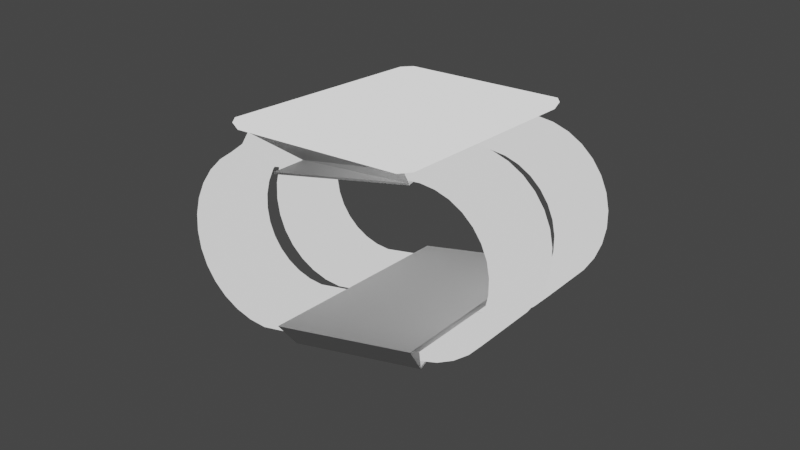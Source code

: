 # Source: futuristic_watch.blend  (saved by Blender 2.82.7; exported with 4.5.12 LTS)
import bpy
from mathutils import Matrix  # noqa: F401  (used for matrix-valued properties, if any)

bpy.ops.wm.read_factory_settings(use_empty=True)
scene = bpy.context.scene
scene.name = 'Scene'

# ---- collections
col_collection = bpy.data.collections.new('Collection'); scene.collection.children.link(col_collection)

# ---- materials (node trees are filled in below, after node groups)
mat_material_004 = bpy.data.materials.new('Material.004')
mat_material_004.use_transparent_shadow = False
mat_material_003 = bpy.data.materials.new('Material.003')
mat_material_003.use_transparent_shadow = False
mat_material_002 = bpy.data.materials.new('Material.002')
mat_material_002.use_transparent_shadow = False
mat_material_005 = bpy.data.materials.new('Material.005')
mat_material_005.use_transparent_shadow = False
mat_material_009 = bpy.data.materials.new('Material.009')
mat_material_009.use_transparent_shadow = False
mat_material_009.diffuse_color = (0.5705, 0.5705, 0.5705, 1.0)
mat_material_008 = bpy.data.materials.new('Material.008')
mat_material_008.use_transparent_shadow = False

# ---- material node trees
mat_material_004.use_nodes = True; mat_material_004.node_tree.nodes.clear()
_N = mat_material_004.node_tree.nodes; _L = mat_material_004.node_tree.links
n0 = _N.new('ShaderNodeOutputMaterial'); n0.name = 'Material Output'; n0.location = (300, 300)
n1 = _N.new('ShaderNodeEmission'); n1.name = 'Emission'; n1.location = (10, 300)
n1.inputs[0].default_value = (0.8007, 0.8007, 0.8007, 1.0)
_L.new(n1.outputs[0], n0.inputs[0])
n0.is_active_output = True
mat_material_003.use_nodes = True; mat_material_003.node_tree.nodes.clear()
_N = mat_material_003.node_tree.nodes; _L = mat_material_003.node_tree.links
n0 = _N.new('ShaderNodeOutputMaterial'); n0.name = 'Material Output'; n0.location = (300, 300)
n1 = _N.new('ShaderNodeEmission'); n1.name = 'Emission'; n1.location = (10, 300)
n1.inputs[0].default_value = (0.1574, 0.1574, 0.1574, 1.0)
_L.new(n1.outputs[0], n0.inputs[0])
n0.is_active_output = True
mat_material_002.use_nodes = True; mat_material_002.node_tree.nodes.clear()
_N = mat_material_002.node_tree.nodes; _L = mat_material_002.node_tree.links
n0 = _N.new('ShaderNodeOutputMaterial'); n0.name = 'Material Output'; n0.location = (300, 300)
n1 = _N.new('ShaderNodeEmission'); n1.name = 'Emission'; n1.location = (10, 300)
n1.inputs[0].default_value = (0.07658, 0.07658, 0.07658, 1.0)
_L.new(n1.outputs[0], n0.inputs[0])
n0.is_active_output = True
mat_material_005.use_nodes = True; mat_material_005.node_tree.nodes.clear()
_N = mat_material_005.node_tree.nodes; _L = mat_material_005.node_tree.links
n0 = _N.new('ShaderNodeOutputMaterial'); n0.name = 'Material Output'; n0.location = (300, 300)
n1 = _N.new('ShaderNodeEmission'); n1.name = 'Emission'; n1.location = (10, 300)
n1.inputs[0].default_value = (0.07324, 0.07324, 0.07324, 1.0)
_L.new(n1.outputs[0], n0.inputs[0])
n0.is_active_output = True
mat_material_009.use_nodes = True; mat_material_009.node_tree.nodes.clear()
_N = mat_material_009.node_tree.nodes; _L = mat_material_009.node_tree.links
n0 = _N.new('ShaderNodeOutputMaterial'); n0.name = 'Material Output'; n0.location = (300, 300)
n1 = _N.new('ShaderNodeEmission'); n1.name = 'Emission'; n1.location = (10, 300)
n1.inputs[0].default_value = (0.814, 0.814, 0.814, 1.0)
_L.new(n1.outputs[0], n0.inputs[0])
n0.is_active_output = True
mat_material_008.use_nodes = True; mat_material_008.node_tree.nodes.clear()
_N = mat_material_008.node_tree.nodes; _L = mat_material_008.node_tree.links
n0 = _N.new('ShaderNodeOutputMaterial'); n0.name = 'Material Output'; n0.location = (300, 300)
n1 = _N.new('ShaderNodeEmission'); n1.name = 'Emission'; n1.location = (10, 300)
_L.new(n1.outputs[0], n0.inputs[0])
n0.is_active_output = True

# ---- world
world_world = bpy.data.worlds.new('World'); scene.world = world_world
world_world.use_nodes = True; world_world.node_tree.nodes.clear()
_N = world_world.node_tree.nodes; _L = world_world.node_tree.links
n0 = _N.new('ShaderNodeOutputWorld'); n0.name = 'World Output'; n0.location = (300, 300)
n1 = _N.new('ShaderNodeBackground'); n1.name = 'Background'; n1.location = (10, 300)
n1.inputs[0].default_value = (0.05088, 0.05088, 0.05088, 1.0)
_L.new(n1.outputs[0], n0.inputs[0])
n0.is_active_output = True
world_world.color = (0.05088, 0.05088, 0.05088)
world_world.use_sun_shadow = False
world_world.sun_shadow_jitter_overblur = 0.0

# ---- cameras
cam_camera = bpy.data.cameras.new('Camera')

# ---- meshes
me_cylinder = bpy.data.meshes.new('Cylinder')
me_cylinder.from_pydata([(0.0, 0.8496, -1.138), (0.0, 0.8496, 1.138), (0.1658, 0.8333, -1.138), (0.1658, 0.8333, 1.138), (0.3251, 0.7849, -1.138), (0.3251, 0.7849, 1.138), (0.472, 0.7064, -1.138), (0.472, 0.7064, 1.138), (0.6008, 0.6008, -1.138), (0.6008, 0.6008, 1.138), (0.7064, 0.472, -1.138), (0.7064, 0.472, 1.138), (0.7849, 0.3251, -1.138), (0.7849, 0.3251, 1.138), (0.8333, 0.1658, -1.138), (0.8333, 0.1658, 1.138), (0.8496, 4.004e-08, -1.138), (0.8496, 6.479e-08, 1.138), (0.8313, -1.945, -1.136), (0.8313, -1.945, 1.153), (0.7827, -2.106, -1.136), (0.7827, -2.106, 1.153), (0.7038, -2.253, -1.136), (0.7038, -2.253, 1.153), (0.5975, -2.383, -1.136), (0.5975, -2.383, 1.153), (0.468, -2.489, -1.136), (0.468, -2.489, 1.153), (0.3203, -2.568, -1.136), (0.3203, -2.568, 1.153), (0.16, -2.617, -1.136), (0.16, -2.617, 1.153), (-0.006645, -2.633, -1.136), (-0.006645, -2.633, 1.153), (-0.1733, -2.617, -1.136), (-0.1733, -2.617, 1.153), (-0.3336, -2.568, -1.136), (-0.3336, -2.568, 1.153), (-0.4813, -2.489, -1.136), (-0.4813, -2.489, 1.153), (-0.6108, -2.383, -1.136), (-0.6108, -2.383, 1.153), (-0.7171, -2.253, -1.136), (-0.7171, -2.253, 1.153), (-0.796, -2.106, -1.136), (-0.796, -2.106, 1.153), (-0.9754, -1.874, -1.136), (-0.8446, -1.945, 1.153), (-0.9804, -1.687, -1.138), (-0.8496, 8.406e-07, 1.138), (-0.8333, 0.1658, -1.138), (-0.8333, 0.1658, 1.138), (-0.7849, 0.3251, -1.138), (-0.7849, 0.3251, 1.138), (-0.7064, 0.472, -1.138), (-0.7064, 0.472, 1.138), (-0.6008, 0.6008, -1.138), (-0.6008, 0.6008, 1.138), (-0.472, 0.7064, -1.138), (-0.472, 0.7064, 1.138), (-0.3251, 0.7849, -1.138), (-0.3251, 0.7849, 1.138), (-0.1657, 0.8333, -1.138), (-0.1657, 0.8333, 1.138), (0.0, 1.0, -1.0), (0.1951, 0.9808, -1.0), (0.1951, 0.9808, 1.0), (0.0, 1.0, 1.0), (0.3827, 0.9239, -1.0), (0.3827, 0.9239, 1.0), (0.5556, 0.8315, -1.0), (0.5556, 0.8315, 1.0), (0.7071, 0.7071, -1.0), (0.7071, 0.7071, 1.0), (0.8315, 0.5556, -1.0), (0.8315, 0.5556, 1.0), (0.9239, 0.3827, -1.0), (0.9239, 0.3827, 1.0), (0.9808, 0.1951, -1.0), (0.9808, 0.1951, 1.0), (1.0, 7.55e-08, -1.0), (1.0, 7.55e-08, 1.0), (0.9797, -1.975, -0.9974), (0.9797, -1.975, 1.014), (0.9225, -2.164, -0.9974), (0.9225, -2.164, 1.014), (0.8295, -2.337, -0.9974), (0.8295, -2.337, 1.014), (0.7045, -2.49, -0.9974), (0.7045, -2.49, 1.014), (0.5521, -2.615, -0.9974), (0.5521, -2.615, 1.014), (0.3782, -2.708, -0.9974), (0.3782, -2.708, 1.014), (0.1895, -2.765, -0.9974), (0.1895, -2.765, 1.014), (-0.006645, -2.784, -0.9974), (-0.006645, -2.784, 1.014), (-0.2028, -2.765, -0.9974), (-0.2028, -2.765, 1.014), (-0.3915, -2.708, -0.9974), (-0.3915, -2.708, 1.014), (-0.5654, -2.615, -0.9974), (-0.5654, -2.615, 1.014), (-0.7177, -2.49, -0.9974), (-0.7177, -2.49, 1.014), (-0.8428, -2.337, -0.9974), (-0.8428, -2.337, 1.014), (-0.9357, -2.164, -0.9974), (-0.9357, -2.164, 1.014), (-1.031, -2.005, -0.9974), (-1.031, -2.005, 1.014), (-1.288, -1.832, -1.018), (-1.288, -1.832, 0.9819), (-0.9808, 0.1951, -1.0), (-0.9808, 0.1951, 1.0), (-0.9239, 0.3827, -1.0), (-0.9239, 0.3827, 1.0), (-0.8315, 0.5556, -1.0), (-0.8315, 0.5556, 1.0), (-0.7071, 0.7071, -1.0), (-0.7071, 0.7071, 1.0), (-0.5556, 0.8315, -1.0), (-0.5556, 0.8315, 1.0), (-0.3827, 0.9239, -1.0), (-0.3827, 0.9239, 1.0), (-0.1951, 0.9808, -1.0), (-0.1951, 0.9808, 1.0)], [], [(64, 67, 66, 65), (65, 66, 69, 68), (68, 69, 71, 70), (70, 71, 73, 72), (72, 73, 75, 74), (74, 75, 77, 76), (76, 77, 79, 78), (78, 79, 81, 80), (80, 81, 83, 82), (82, 83, 85, 84), (84, 85, 87, 86), (86, 87, 89, 88), (88, 89, 91, 90), (90, 91, 93, 92), (92, 93, 95, 94), (94, 95, 97, 96), (96, 97, 99, 98), (98, 99, 101, 100), (100, 101, 103, 102), (102, 103, 105, 104), (104, 105, 107, 106), (106, 107, 109, 108), (108, 109, 111, 110), (110, 111, 113, 112), (112, 113, 115, 114), (114, 115, 117, 116), (116, 117, 119, 118), (118, 119, 121, 120), (120, 121, 123, 122), (122, 123, 125, 124), (124, 125, 127, 126), (126, 127, 67, 64), (2, 0, 64, 65), (1, 3, 66, 67), (4, 2, 65, 68), (3, 5, 69, 66), (6, 4, 68, 70), (5, 7, 71, 69), (8, 6, 70, 72), (7, 9, 73, 71), (10, 8, 72, 74), (9, 11, 75, 73), (12, 10, 74, 76), (11, 13, 77, 75), (14, 12, 76, 78), (13, 15, 79, 77), (16, 14, 78, 80), (15, 17, 81, 79), (18, 16, 80, 82), (17, 19, 83, 81), (20, 18, 82, 84), (19, 21, 85, 83), (22, 20, 84, 86), (21, 23, 87, 85), (24, 22, 86, 88), (23, 25, 89, 87), (26, 24, 88, 90), (25, 27, 91, 89), (28, 26, 90, 92), (27, 29, 93, 91), (30, 28, 92, 94), (29, 31, 95, 93), (32, 30, 94, 96), (31, 33, 97, 95), (34, 32, 96, 98), (33, 35, 99, 97), (36, 34, 98, 100), (35, 37, 101, 99), (38, 36, 100, 102), (37, 39, 103, 101), (40, 38, 102, 104), (39, 41, 105, 103), (42, 40, 104, 106), (41, 43, 107, 105), (44, 42, 106, 108), (43, 45, 109, 107), (46, 44, 108, 110), (45, 47, 111, 109), (48, 46, 110, 112), (47, 49, 113, 111), (50, 48, 112, 114), (49, 51, 115, 113), (52, 50, 114, 116), (51, 53, 117, 115), (54, 52, 116, 118), (53, 55, 119, 117), (56, 54, 118, 120), (55, 57, 121, 119), (58, 56, 120, 122), (57, 59, 123, 121), (60, 58, 122, 124), (59, 61, 125, 123), (62, 60, 124, 126), (61, 63, 127, 125), (0, 62, 126, 64), (63, 1, 67, 127)])
_uv = me_cylinder.uv_layers.new(name='UVMap')
_uv.uv.foreach_set('vector', [1.0, 0.5, 1.0, 1.0, 0.9688, 1.0, 0.9688, 0.5, 0.9688, 0.5, 0.9688, 1.0, 0.9375, 1.0, 0.9375, 0.5, 0.9375, 0.5, 0.9375, 1.0, 0.9062, 1.0, 0.9062, 0.5, 0.9062, 0.5, 0.9062, 1.0, 0.875, 1.0, 0.875, 0.5, 0.875, 0.5, 0.875, 1.0, 0.8438, 1.0, 0.8438, 0.5, 0.8438, 0.5, 0.8438, 1.0, 0.8125, 1.0, 0.8125, 0.5, 0.8125, 0.5, 0.8125, 1.0, 0.7812, 1.0, 0.7812, 0.5, 0.7812, 0.5, 0.7812, 1.0, 0.75, 1.0, 0.75, 0.5, 0.75, 0.5, 0.75, 1.0, 0.7188, 1.0, 0.7188, 0.5, 0.7188, 0.5, 0.7188, 1.0, 0.6875, 1.0, 0.6875, 0.5, 0.6875, 0.5, 0.6875, 1.0, 0.6562, 1.0, 0.6562, 0.5, 0.6562, 0.5, 0.6562, 1.0, 0.625, 1.0, 0.625, 0.5, 0.625, 0.5, 0.625, 1.0, 0.5938, 1.0, 0.5938, 0.5, 0.5938, 0.5, 0.5938, 1.0, 0.5625, 1.0, 0.5625, 0.5, 0.5625, 0.5, 0.5625, 1.0, 0.5312, 1.0, 0.5312, 0.5, 0.5312, 0.5, 0.5312, 1.0, 0.5, 1.0, 0.5, 0.5, 0.5, 0.5, 0.5, 1.0, 0.4688, 1.0, 0.4688, 0.5, 0.4688, 0.5, 0.4688, 1.0, 0.4375, 1.0, 0.4375, 0.5, 0.4375, 0.5, 0.4375, 1.0, 0.4062, 1.0, 0.4062, 0.5, 0.4062, 0.5, 0.4062, 1.0, 0.375, 1.0, 0.375, 0.5, 0.375, 0.5, 0.375, 1.0, 0.3438, 1.0, 0.3438, 0.5, 0.3438, 0.5, 0.3438, 1.0, 0.3125, 1.0, 0.3125, 0.5, 0.3125, 0.5, 0.3125, 1.0, 0.2952, 1.0, 0.2952, 0.5, 0.2952, 0.5, 0.2952, 1.0, 0.25, 1.0, 0.25, 0.5, 0.25, 0.5, 0.25, 1.0, 0.2188, 1.0, 0.2188, 0.5, 0.2188, 0.5, 0.2188, 1.0, 0.1875, 1.0, 0.1875, 0.5, 0.1875, 0.5, 0.1875, 1.0, 0.1562, 1.0, 0.1562, 0.5, 0.1562, 0.5, 0.1562, 1.0, 0.125, 1.0, 0.125, 0.5, 0.125, 0.5, 0.125, 1.0, 0.09375, 1.0, 0.09375, 0.5, 0.09375, 0.5, 0.09375, 1.0, 0.0625, 1.0, 0.0625, 0.5, 0.0625, 0.5, 0.0625, 1.0, 0.03125, 1.0, 0.03125, 0.5, 0.03125, 0.5, 0.03125, 1.0, 0.0, 1.0, 0.0, 0.5, 0.7898, 0.45, 0.75, 0.4539, 0.75, 0.49, 0.7968, 0.4854, 0.25, 0.4539, 0.2898, 0.45, 0.2968, 0.4854, 0.25, 0.49, 0.828, 0.4384, 0.7898, 0.45, 0.7968, 0.4854, 0.8418, 0.4717, 0.2898, 0.45, 0.328, 0.4384, 0.3418, 0.4717, 0.2968, 0.4854, 0.8633, 0.4195, 0.828, 0.4384, 0.8418, 0.4717, 0.8833, 0.4496, 0.328, 0.4384, 0.3633, 0.4195, 0.3833, 0.4496, 0.3418, 0.4717, 0.8942, 0.3942, 0.8633, 0.4195, 0.8833, 0.4496, 0.9197, 0.4197, 0.3633, 0.4195, 0.3942, 0.3942, 0.4197, 0.4197, 0.3833, 0.4496, 0.9195, 0.3633, 0.8942, 0.3942, 0.9197, 0.4197, 0.9496, 0.3833, 0.3942, 0.3942, 0.4195, 0.3633, 0.4496, 0.3833, 0.4197, 0.4197, 0.9384, 0.328, 0.9195, 0.3633, 0.9496, 0.3833, 0.9717, 0.3418, 0.4195, 0.3633, 0.4384, 0.328, 0.4717, 0.3418, 0.4496, 0.3833, 0.95, 0.2898, 0.9384, 0.328, 0.9717, 0.3418, 0.9854, 0.2968, 0.4384, 0.328, 0.45, 0.2898, 0.4854, 0.2968, 0.4717, 0.3418, 0.9539, 0.25, 0.95, 0.2898, 0.9854, 0.2968, 0.99, 0.25, 0.45, 0.2898, 0.4539, 0.25, 0.49, 0.25, 0.4854, 0.2968, 0.95, 0.2102, 0.9539, 0.25, 0.99, 0.25, 0.9854, 0.2032, 0.4539, 0.25, 0.45, 0.2102, 0.4854, 0.2032, 0.49, 0.25, 0.9384, 0.172, 0.95, 0.2102, 0.9854, 0.2032, 0.9717, 0.1582, 0.45, 0.2102, 0.4384, 0.172, 0.4717, 0.1582, 0.4854, 0.2032, 0.9195, 0.1367, 0.9384, 0.172, 0.9717, 0.1582, 0.9496, 0.1167, 0.4384, 0.172, 0.4195, 0.1367, 0.4496, 0.1167, 0.4717, 0.1582, 0.8942, 0.1058, 0.9195, 0.1367, 0.9496, 0.1167, 0.9197, 0.08029, 0.4195, 0.1367, 0.3942, 0.1058, 0.4197, 0.08029, 0.4496, 0.1167, 0.8633, 0.08046, 0.8942, 0.1058, 0.9197, 0.08029, 0.8833, 0.05045, 0.3942, 0.1058, 0.3633, 0.08046, 0.3833, 0.05045, 0.4197, 0.08029, 0.828, 0.06161, 0.8633, 0.08046, 0.8833, 0.05045, 0.8418, 0.02827, 0.3633, 0.08046, 0.328, 0.06161, 0.3418, 0.02827, 0.3833, 0.05045, 0.7898, 0.05001, 0.828, 0.06161, 0.8418, 0.02827, 0.7968, 0.01461, 0.328, 0.06161, 0.2898, 0.05001, 0.2968, 0.01461, 0.3418, 0.02827, 0.75, 0.04609, 0.7898, 0.05001, 0.7968, 0.01461, 0.75, 0.01, 0.2898, 0.05001, 0.25, 0.04609, 0.25, 0.01, 0.2968, 0.01461, 0.7102, 0.05001, 0.75, 0.04609, 0.75, 0.01, 0.7032, 0.01461, 0.25, 0.04609, 0.2102, 0.05001, 0.2032, 0.01461, 0.25, 0.01, 0.672, 0.06161, 0.7102, 0.05001, 0.7032, 0.01461, 0.6582, 0.02827, 0.2102, 0.05001, 0.172, 0.06161, 0.1582, 0.02827, 0.2032, 0.01461, 0.6367, 0.08046, 0.672, 0.06161, 0.6582, 0.02827, 0.6167, 0.05045, 0.172, 0.06161, 0.1367, 0.08046, 0.1167, 0.05045, 0.1582, 0.02827, 0.6058, 0.1058, 0.6367, 0.08046, 0.6167, 0.05045, 0.5803, 0.08029, 0.1367, 0.08046, 0.1058, 0.1058, 0.08029, 0.08029, 0.1167, 0.05045, 0.5805, 0.1367, 0.6058, 0.1058, 0.5803, 0.08029, 0.5504, 0.1167, 0.1058, 0.1058, 0.08046, 0.1367, 0.05045, 0.1167, 0.08029, 0.08029, 0.5616, 0.172, 0.5805, 0.1367, 0.5504, 0.1167, 0.5283, 0.1582, 0.08046, 0.1367, 0.06161, 0.172, 0.02827, 0.1582, 0.05045, 0.1167, 0.55, 0.2102, 0.5616, 0.172, 0.5283, 0.1582, 0.5207, 0.183, 0.06161, 0.172, 0.05001, 0.2102, 0.02072, 0.183, 0.02827, 0.1582, 0.5461, 0.25, 0.55, 0.2102, 0.5207, 0.183, 0.51, 0.25, 0.05001, 0.2102, 0.04609, 0.25, 0.01, 0.25, 0.02072, 0.183, 0.55, 0.2898, 0.5461, 0.25, 0.51, 0.25, 0.5146, 0.2968, 0.04609, 0.25, 0.05001, 0.2898, 0.01461, 0.2968, 0.01, 0.25, 0.5616, 0.328, 0.55, 0.2898, 0.5146, 0.2968, 0.5283, 0.3418, 0.05001, 0.2898, 0.06161, 0.328, 0.02827, 0.3418, 0.01461, 0.2968, 0.5805, 0.3633, 0.5616, 0.328, 0.5283, 0.3418, 0.5504, 0.3833, 0.06161, 0.328, 0.08046, 0.3633, 0.05045, 0.3833, 0.02827, 0.3418, 0.6058, 0.3942, 0.5805, 0.3633, 0.5504, 0.3833, 0.5803, 0.4197, 0.08046, 0.3633, 0.1058, 0.3942, 0.08029, 0.4197, 0.05045, 0.3833, 0.6367, 0.4195, 0.6058, 0.3942, 0.5803, 0.4197, 0.6167, 0.4496, 0.1058, 0.3942, 0.1367, 0.4195, 0.1167, 0.4496, 0.08029, 0.4197, 0.672, 0.4384, 0.6367, 0.4195, 0.6167, 0.4496, 0.6582, 0.4717, 0.1367, 0.4195, 0.172, 0.4384, 0.1582, 0.4717, 0.1167, 0.4496, 0.7102, 0.45, 0.672, 0.4384, 0.6582, 0.4717, 0.7032, 0.4854, 0.172, 0.4384, 0.2102, 0.45, 0.2032, 0.4854, 0.1582, 0.4717, 0.75, 0.4539, 0.7102, 0.45, 0.7032, 0.4854, 0.75, 0.49, 0.2102, 0.45, 0.25, 0.4539, 0.25, 0.49, 0.2032, 0.4854])
me_cylinder.materials.append(mat_material_004)
me_cylinder.use_remesh_fix_poles = True
me_cylinder.use_remesh_preserve_attributes = False
me_cylinder.use_mirror_vertex_groups = False
me_cylinder.update()
me_cylinder_001 = bpy.data.meshes.new('Cylinder.001')
me_cylinder_001.from_pydata([(0.0, 0.8496, -1.138), (0.0, 0.8496, 1.138), (0.1658, 0.8333, -1.138), (0.1658, 0.8333, 1.138), (0.3251, 0.7849, -1.138), (0.3251, 0.7849, 1.138), (0.472, 0.7064, -1.138), (0.472, 0.7064, 1.138), (0.6008, 0.6008, -1.138), (0.6008, 0.6008, 1.138), (0.7064, 0.472, -1.138), (0.7064, 0.472, 1.138), (0.7849, 0.3251, -1.138), (0.7849, 0.3251, 1.138), (0.8333, 0.1658, -1.138), (0.8333, 0.1658, 1.138), (0.8496, 4.004e-08, -1.138), (0.8496, 6.479e-08, 1.138), (0.8313, -1.945, -1.153), (0.8313, -1.945, 1.136), (0.7827, -2.106, -1.153), (0.7827, -2.106, 1.136), (0.7038, -2.253, -1.153), (0.7038, -2.253, 1.136), (0.5975, -2.383, -1.153), (0.5975, -2.383, 1.136), (0.468, -2.489, -1.153), (0.468, -2.489, 1.136), (0.3203, -2.568, -1.153), (0.3203, -2.568, 1.136), (0.16, -2.617, -1.153), (0.16, -2.617, 1.136), (-0.006645, -2.633, -1.153), (-0.006645, -2.633, 1.136), (-0.1733, -2.617, -1.153), (-0.1733, -2.617, 1.136), (-0.3336, -2.568, -1.153), (-0.3336, -2.568, 1.136), (-0.4813, -2.489, -1.153), (-0.4813, -2.489, 1.136), (-0.6108, -2.383, -1.153), (-0.6108, -2.383, 1.136), (-0.7171, -2.253, -1.153), (-0.7171, -2.253, 1.136), (-0.796, -2.106, -1.153), (-0.796, -2.106, 1.136), (-0.9754, -1.874, -1.153), (-0.9754, -1.874, 1.136), (-0.9804, -1.687, -1.138), (-0.9804, -1.687, 1.138), (-0.8333, 0.1658, -1.138), (-0.8333, 0.1658, 1.138), (-0.7849, 0.3251, -1.138), (-0.7849, 0.3251, 1.138), (-0.7064, 0.472, -1.138), (-0.7064, 0.472, 1.138), (-0.6008, 0.6008, -1.138), (-0.6008, 0.6008, 1.138), (-0.472, 0.7064, -1.138), (-0.472, 0.7064, 1.138), (-0.3251, 0.7849, -1.138), (-0.3251, 0.7849, 1.138), (-0.1657, 0.8333, -1.138), (-0.1657, 0.8333, 1.138), (0.0, 1.0, -1.0), (0.1951, 0.9808, -1.0), (0.1951, 0.9808, 1.0), (0.0, 1.0, 1.0), (0.3827, 0.9239, -1.0), (0.3827, 0.9239, 1.0), (0.5556, 0.8315, -1.0), (0.5556, 0.8315, 1.0), (0.7071, 0.7071, -1.0), (0.7071, 0.7071, 1.0), (0.8315, 0.5556, -1.0), (0.8315, 0.5556, 1.0), (0.9239, 0.3827, -1.0), (0.9239, 0.3827, 1.0), (0.9808, 0.1951, -1.0), (0.9808, 0.1951, 1.0), (1.0, 7.55e-08, -1.0), (1.0, 7.55e-08, 1.0), (0.9797, -1.975, -1.014), (0.9797, -1.975, 0.9974), (0.9225, -2.164, -1.014), (0.9225, -2.164, 0.9974), (0.8295, -2.337, -1.014), (0.8295, -2.337, 0.9974), (0.7045, -2.49, -1.014), (0.7045, -2.49, 0.9974), (0.5521, -2.615, -1.014), (0.5521, -2.615, 0.9974), (0.3782, -2.708, -1.014), (0.3782, -2.708, 0.9974), (0.1895, -2.765, -1.014), (0.1895, -2.765, 0.9974), (-0.006645, -2.784, -1.014), (-0.006645, -2.784, 0.9974), (-0.2028, -2.765, -1.014), (-0.2028, -2.765, 0.9974), (-0.3915, -2.708, -1.014), (-0.3915, -2.708, 0.9974), (-0.5654, -2.615, -1.014), (-0.5654, -2.615, 0.9974), (-0.7177, -2.49, -1.014), (-0.7177, -2.49, 0.9974), (-0.8428, -2.337, -1.014), (-0.8428, -2.337, 0.9974), (-0.9357, -2.164, -1.014), (-0.9357, -2.164, 0.9974), (-1.031, -2.005, -1.014), (-1.031, -2.005, 0.9974), (-1.288, -1.832, -1.018), (-1.288, -1.832, 0.9819), (-0.9808, 0.1951, -1.0), (-0.9808, 0.1951, 1.0), (-0.9239, 0.3827, -1.0), (-0.9239, 0.3827, 1.0), (-0.8315, 0.5556, -1.0), (-0.8315, 0.5556, 1.0), (-0.7071, 0.7071, -1.0), (-0.7071, 0.7071, 1.0), (-0.5556, 0.8315, -1.0), (-0.5556, 0.8315, 1.0), (-0.3827, 0.9239, -1.0), (-0.3827, 0.9239, 1.0), (-0.1951, 0.9808, -1.0), (-0.1951, 0.9808, 1.0)], [], [(64, 67, 66, 65), (65, 66, 69, 68), (68, 69, 71, 70), (70, 71, 73, 72), (72, 73, 75, 74), (74, 75, 77, 76), (76, 77, 79, 78), (78, 79, 81, 80), (80, 81, 83, 82), (82, 83, 85, 84), (84, 85, 87, 86), (86, 87, 89, 88), (88, 89, 91, 90), (90, 91, 93, 92), (92, 93, 95, 94), (94, 95, 97, 96), (96, 97, 99, 98), (98, 99, 101, 100), (100, 101, 103, 102), (102, 103, 105, 104), (104, 105, 107, 106), (106, 107, 109, 108), (108, 109, 111, 110), (110, 111, 113, 112), (112, 113, 115, 114), (114, 115, 117, 116), (116, 117, 119, 118), (118, 119, 121, 120), (120, 121, 123, 122), (122, 123, 125, 124), (124, 125, 127, 126), (126, 127, 67, 64), (2, 0, 64, 65), (1, 3, 66, 67), (4, 2, 65, 68), (3, 5, 69, 66), (6, 4, 68, 70), (5, 7, 71, 69), (8, 6, 70, 72), (7, 9, 73, 71), (10, 8, 72, 74), (9, 11, 75, 73), (12, 10, 74, 76), (11, 13, 77, 75), (14, 12, 76, 78), (13, 15, 79, 77), (16, 14, 78, 80), (15, 17, 81, 79), (18, 16, 80, 82), (17, 19, 83, 81), (20, 18, 82, 84), (19, 21, 85, 83), (22, 20, 84, 86), (21, 23, 87, 85), (24, 22, 86, 88), (23, 25, 89, 87), (26, 24, 88, 90), (25, 27, 91, 89), (28, 26, 90, 92), (27, 29, 93, 91), (30, 28, 92, 94), (29, 31, 95, 93), (32, 30, 94, 96), (31, 33, 97, 95), (34, 32, 96, 98), (33, 35, 99, 97), (36, 34, 98, 100), (35, 37, 101, 99), (38, 36, 100, 102), (37, 39, 103, 101), (40, 38, 102, 104), (39, 41, 105, 103), (42, 40, 104, 106), (41, 43, 107, 105), (44, 42, 106, 108), (43, 45, 109, 107), (46, 44, 108, 110), (45, 47, 111, 109), (48, 46, 110, 112), (47, 49, 113, 111), (50, 48, 112, 114), (49, 51, 115, 113), (52, 50, 114, 116), (51, 53, 117, 115), (54, 52, 116, 118), (53, 55, 119, 117), (56, 54, 118, 120), (55, 57, 121, 119), (58, 56, 120, 122), (57, 59, 123, 121), (60, 58, 122, 124), (59, 61, 125, 123), (62, 60, 124, 126), (61, 63, 127, 125), (0, 62, 126, 64), (63, 1, 67, 127)])
me_cylinder_001.polygons.foreach_set('material_index', [3, 3, 3, 3, 3, 3, 3, 3, 3, 3, 3, 3, 3, 3, 3, 3, 3, 3, 3, 3, 3, 3, 3, 3, 3, 3, 3, 3, 3, 3, 3, 3, 3, 3, 3, 3, 3, 3, 3, 3, 3, 3, 3, 3, 3, 3, 3, 3, 3, 3, 3, 3, 3, 3, 3, 3, 3, 3, 3, 3, 3, 3, 3, 3, 3, 3, 3, 3, 3, 3, 3, 3, 3, 3, 3, 3, 3, 3, 3, 3, 3, 3, 3, 3, 3, 3, 3, 3, 3, 3, 3, 3, 3, 3, 3, 3])
_uv = me_cylinder_001.uv_layers.new(name='UVMap')
_uv.uv.foreach_set('vector', [1.0, 0.5, 1.0, 1.0, 0.9688, 1.0, 0.9688, 0.5, 0.9688, 0.5, 0.9688, 1.0, 0.9375, 1.0, 0.9375, 0.5, 0.9375, 0.5, 0.9375, 1.0, 0.9062, 1.0, 0.9062, 0.5, 0.9062, 0.5, 0.9062, 1.0, 0.875, 1.0, 0.875, 0.5, 0.875, 0.5, 0.875, 1.0, 0.8438, 1.0, 0.8438, 0.5, 0.8438, 0.5, 0.8438, 1.0, 0.8125, 1.0, 0.8125, 0.5, 0.8125, 0.5, 0.8125, 1.0, 0.7812, 1.0, 0.7812, 0.5, 0.7812, 0.5, 0.7812, 1.0, 0.75, 1.0, 0.75, 0.5, 0.75, 0.5, 0.75, 1.0, 0.7188, 1.0, 0.7188, 0.5, 0.7188, 0.5, 0.7188, 1.0, 0.6875, 1.0, 0.6875, 0.5, 0.6875, 0.5, 0.6875, 1.0, 0.6562, 1.0, 0.6562, 0.5, 0.6562, 0.5, 0.6562, 1.0, 0.625, 1.0, 0.625, 0.5, 0.625, 0.5, 0.625, 1.0, 0.5938, 1.0, 0.5938, 0.5, 0.5938, 0.5, 0.5938, 1.0, 0.5625, 1.0, 0.5625, 0.5, 0.5625, 0.5, 0.5625, 1.0, 0.5312, 1.0, 0.5312, 0.5, 0.5312, 0.5, 0.5312, 1.0, 0.5, 1.0, 0.5, 0.5, 0.5, 0.5, 0.5, 1.0, 0.4688, 1.0, 0.4688, 0.5, 0.4688, 0.5, 0.4688, 1.0, 0.4375, 1.0, 0.4375, 0.5, 0.4375, 0.5, 0.4375, 1.0, 0.4062, 1.0, 0.4062, 0.5, 0.4062, 0.5, 0.4062, 1.0, 0.375, 1.0, 0.375, 0.5, 0.375, 0.5, 0.375, 1.0, 0.3438, 1.0, 0.3438, 0.5, 0.3438, 0.5, 0.3438, 1.0, 0.3125, 1.0, 0.3125, 0.5, 0.3125, 0.5, 0.3125, 1.0, 0.2952, 1.0, 0.2952, 0.5, 0.2952, 0.5, 0.2952, 1.0, 0.25, 1.0, 0.25, 0.5, 0.25, 0.5, 0.25, 1.0, 0.2188, 1.0, 0.2188, 0.5, 0.2188, 0.5, 0.2188, 1.0, 0.1875, 1.0, 0.1875, 0.5, 0.1875, 0.5, 0.1875, 1.0, 0.1562, 1.0, 0.1562, 0.5, 0.1562, 0.5, 0.1562, 1.0, 0.125, 1.0, 0.125, 0.5, 0.125, 0.5, 0.125, 1.0, 0.09375, 1.0, 0.09375, 0.5, 0.09375, 0.5, 0.09375, 1.0, 0.0625, 1.0, 0.0625, 0.5, 0.0625, 0.5, 0.0625, 1.0, 0.03125, 1.0, 0.03125, 0.5, 0.03125, 0.5, 0.03125, 1.0, 0.0, 1.0, 0.0, 0.5, 0.7898, 0.45, 0.75, 0.4539, 0.75, 0.49, 0.7968, 0.4854, 0.25, 0.4539, 0.2898, 0.45, 0.2968, 0.4854, 0.25, 0.49, 0.828, 0.4384, 0.7898, 0.45, 0.7968, 0.4854, 0.8418, 0.4717, 0.2898, 0.45, 0.328, 0.4384, 0.3418, 0.4717, 0.2968, 0.4854, 0.8633, 0.4195, 0.828, 0.4384, 0.8418, 0.4717, 0.8833, 0.4496, 0.328, 0.4384, 0.3633, 0.4195, 0.3833, 0.4496, 0.3418, 0.4717, 0.8942, 0.3942, 0.8633, 0.4195, 0.8833, 0.4496, 0.9197, 0.4197, 0.3633, 0.4195, 0.3942, 0.3942, 0.4197, 0.4197, 0.3833, 0.4496, 0.9195, 0.3633, 0.8942, 0.3942, 0.9197, 0.4197, 0.9496, 0.3833, 0.3942, 0.3942, 0.4195, 0.3633, 0.4496, 0.3833, 0.4197, 0.4197, 0.9384, 0.328, 0.9195, 0.3633, 0.9496, 0.3833, 0.9717, 0.3418, 0.4195, 0.3633, 0.4384, 0.328, 0.4717, 0.3418, 0.4496, 0.3833, 0.95, 0.2898, 0.9384, 0.328, 0.9717, 0.3418, 0.9854, 0.2968, 0.4384, 0.328, 0.45, 0.2898, 0.4854, 0.2968, 0.4717, 0.3418, 0.9539, 0.25, 0.95, 0.2898, 0.9854, 0.2968, 0.99, 0.25, 0.45, 0.2898, 0.4539, 0.25, 0.49, 0.25, 0.4854, 0.2968, 0.95, 0.2102, 0.9539, 0.25, 0.99, 0.25, 0.9854, 0.2032, 0.4539, 0.25, 0.45, 0.2102, 0.4854, 0.2032, 0.49, 0.25, 0.9384, 0.172, 0.95, 0.2102, 0.9854, 0.2032, 0.9717, 0.1582, 0.45, 0.2102, 0.4384, 0.172, 0.4717, 0.1582, 0.4854, 0.2032, 0.9195, 0.1367, 0.9384, 0.172, 0.9717, 0.1582, 0.9496, 0.1167, 0.4384, 0.172, 0.4195, 0.1367, 0.4496, 0.1167, 0.4717, 0.1582, 0.8942, 0.1058, 0.9195, 0.1367, 0.9496, 0.1167, 0.9197, 0.08029, 0.4195, 0.1367, 0.3942, 0.1058, 0.4197, 0.08029, 0.4496, 0.1167, 0.8633, 0.08046, 0.8942, 0.1058, 0.9197, 0.08029, 0.8833, 0.05045, 0.3942, 0.1058, 0.3633, 0.08046, 0.3833, 0.05045, 0.4197, 0.08029, 0.828, 0.06161, 0.8633, 0.08046, 0.8833, 0.05045, 0.8418, 0.02827, 0.3633, 0.08046, 0.328, 0.06161, 0.3418, 0.02827, 0.3833, 0.05045, 0.7898, 0.05001, 0.828, 0.06161, 0.8418, 0.02827, 0.7968, 0.01461, 0.328, 0.06161, 0.2898, 0.05001, 0.2968, 0.01461, 0.3418, 0.02827, 0.75, 0.04609, 0.7898, 0.05001, 0.7968, 0.01461, 0.75, 0.01, 0.2898, 0.05001, 0.25, 0.04609, 0.25, 0.01, 0.2968, 0.01461, 0.7102, 0.05001, 0.75, 0.04609, 0.75, 0.01, 0.7032, 0.01461, 0.25, 0.04609, 0.2102, 0.05001, 0.2032, 0.01461, 0.25, 0.01, 0.672, 0.06161, 0.7102, 0.05001, 0.7032, 0.01461, 0.6582, 0.02827, 0.2102, 0.05001, 0.172, 0.06161, 0.1582, 0.02827, 0.2032, 0.01461, 0.6367, 0.08046, 0.672, 0.06161, 0.6582, 0.02827, 0.6167, 0.05045, 0.172, 0.06161, 0.1367, 0.08046, 0.1167, 0.05045, 0.1582, 0.02827, 0.6058, 0.1058, 0.6367, 0.08046, 0.6167, 0.05045, 0.5803, 0.08029, 0.1367, 0.08046, 0.1058, 0.1058, 0.08029, 0.08029, 0.1167, 0.05045, 0.5805, 0.1367, 0.6058, 0.1058, 0.5803, 0.08029, 0.5504, 0.1167, 0.1058, 0.1058, 0.08046, 0.1367, 0.05045, 0.1167, 0.08029, 0.08029, 0.5616, 0.172, 0.5805, 0.1367, 0.5504, 0.1167, 0.5283, 0.1582, 0.08046, 0.1367, 0.06161, 0.172, 0.02827, 0.1582, 0.05045, 0.1167, 0.55, 0.2102, 0.5616, 0.172, 0.5283, 0.1582, 0.5207, 0.183, 0.06161, 0.172, 0.05001, 0.2102, 0.02072, 0.183, 0.02827, 0.1582, 0.5461, 0.25, 0.55, 0.2102, 0.5207, 0.183, 0.51, 0.25, 0.05001, 0.2102, 0.04609, 0.25, 0.01, 0.25, 0.02072, 0.183, 0.55, 0.2898, 0.5461, 0.25, 0.51, 0.25, 0.5146, 0.2968, 0.04609, 0.25, 0.05001, 0.2898, 0.01461, 0.2968, 0.01, 0.25, 0.5616, 0.328, 0.55, 0.2898, 0.5146, 0.2968, 0.5283, 0.3418, 0.05001, 0.2898, 0.06161, 0.328, 0.02827, 0.3418, 0.01461, 0.2968, 0.5805, 0.3633, 0.5616, 0.328, 0.5283, 0.3418, 0.5504, 0.3833, 0.06161, 0.328, 0.08046, 0.3633, 0.05045, 0.3833, 0.02827, 0.3418, 0.6058, 0.3942, 0.5805, 0.3633, 0.5504, 0.3833, 0.5803, 0.4197, 0.08046, 0.3633, 0.1058, 0.3942, 0.08029, 0.4197, 0.05045, 0.3833, 0.6367, 0.4195, 0.6058, 0.3942, 0.5803, 0.4197, 0.6167, 0.4496, 0.1058, 0.3942, 0.1367, 0.4195, 0.1167, 0.4496, 0.08029, 0.4197, 0.672, 0.4384, 0.6367, 0.4195, 0.6167, 0.4496, 0.6582, 0.4717, 0.1367, 0.4195, 0.172, 0.4384, 0.1582, 0.4717, 0.1167, 0.4496, 0.7102, 0.45, 0.672, 0.4384, 0.6582, 0.4717, 0.7032, 0.4854, 0.172, 0.4384, 0.2102, 0.45, 0.2032, 0.4854, 0.1582, 0.4717, 0.75, 0.4539, 0.7102, 0.45, 0.7032, 0.4854, 0.75, 0.49, 0.2102, 0.45, 0.25, 0.4539, 0.25, 0.49, 0.2032, 0.4854])
me_cylinder_001.materials.append(mat_material_003)
me_cylinder_001.materials.append(mat_material_002)
me_cylinder_001.materials.append(mat_material_005)
me_cylinder_001.materials.append(mat_material_009)
me_cylinder_001.materials.append(mat_material_009)
me_cylinder_001.use_remesh_fix_poles = True
me_cylinder_001.use_remesh_preserve_attributes = False
me_cylinder_001.use_mirror_vertex_groups = False
me_cylinder_001.update()
me_plane = bpy.data.meshes.new('Plane')
me_plane.from_pydata([(0.8836, -0.9708, -0.07362), (0.9708, -0.8836, -0.07362), (-0.9708, -0.8836, -0.07362), (-0.8836, -0.9708, -0.07362), (-0.9102, -1.0, 0.0), (-1.0, -0.9102, 0.0), (1.0, -0.9102, 0.0), (0.9102, -1.0, 0.0), (-0.9102, 1.0, 0.0), (-1.0, 0.9102, 0.0), (0.9102, 1.0, 0.0), (1.0, 0.9102, 0.0), (-0.8836, 0.9708, -0.07362), (-0.9708, 0.8836, -0.07362), (0.8836, 0.9708, -0.07362), (0.9708, 0.8836, -0.07362)], [], [(2, 3, 0, 1, 15, 14, 12, 13), (5, 9, 8, 10, 11, 6, 7, 4), (4, 7, 0, 3), (9, 5, 2, 13), (8, 9, 13, 12), (11, 10, 14, 15), (7, 6, 1, 0), (5, 4, 3, 2), (10, 8, 12, 14), (6, 11, 15, 1)])
_uv = me_plane.uv_layers.new(name='UVMap')
_uv.uv.foreach_set('vector', [0.0, 0.04489, 0.04489, 0.0, 0.9551, 0.0, 1.0, 0.04489, 1.0, 0.9551, 0.9551, 1.0, 0.04489, 1.0, 0.0, 0.9551, 0.0, 0.04489, 0.0, 0.9551, 0.04489, 1.0, 0.9551, 1.0, 1.0, 0.9551, 1.0, 0.04489, 0.9551, 0.0, 0.04489, 0.0, 0.04489, 0.0, 0.9551, 0.0, 0.9551, 0.0, 0.04489, 0.0, 0.0, 0.9551, 0.0, 0.04489, 0.0, 0.04489, 0.0, 0.9551, 0.04489, 1.0, 0.0, 0.9551, 0.0, 0.9551, 0.04489, 1.0, 1.0, 0.9551, 0.9551, 1.0, 0.9551, 1.0, 1.0, 0.9551, 0.9551, 0.0, 1.0, 0.04489, 1.0, 0.04489, 0.9551, 0.0, 0.0, 0.04489, 0.04489, 0.0, 0.04489, 0.0, 0.0, 0.04489, 0.9551, 1.0, 0.04489, 1.0, 0.04489, 1.0, 0.9551, 1.0, 1.0, 0.04489, 1.0, 0.9551, 1.0, 0.9551, 1.0, 0.04489])
me_plane.materials.append(mat_material_008)
me_plane.use_remesh_fix_poles = True
me_plane.use_remesh_preserve_attributes = False
me_plane.use_mirror_vertex_groups = False
me_plane.update()
me_plane_001 = bpy.data.meshes.new('Plane.001')
me_plane_001.from_pydata([(0.005122, 0.01771, -0.2893), (0.7036, -0.63, -0.2821), (-1.166, -0.5863, 1.687), (-0.6929, -0.6253, -0.2809), (1.263, 1.051, 1.862), (1.537, -0.84, 2.161), (-1.325, 1.046, 1.861), (-1.445, -0.84, 2.167), (-1.248, -0.2973, 1.803), (-1.329, 0.9322, 1.796), (1.246, 0.9318, 1.796), (1.249, -0.2942, 1.803), (-0.6727, 0.8187, 1.641), (0.679, 0.833, 1.641), (0.679, 0.833, 1.674), (0.005122, -0.05849, -0.3054), (0.005122, -0.05849, 1.666), (-0.6929, -0.6253, 1.679), (0.7036, -0.63, 1.678), (0.005122, 0.01771, 1.67), (0.005122, -0.05849, 1.621), (-0.6929, -0.6253, 1.645), (0.7036, -0.63, 1.644), (0.005122, 0.01771, 1.637), (-1.353, 0.9959, 1.683), (0.005122, 0.01771, -0.2557), (0.7036, -0.63, -0.2485), (-0.6929, -0.6253, -0.2473), (0.005122, -0.05849, -0.2601), (0.679, 0.833, -0.2517), (1.258, 0.9971, 1.682), (1.342, -0.6198, 1.67), (0.679, 0.833, -0.2853), (-0.6727, 0.8187, 1.674), (-0.6727, 0.8187, -0.2855), (-1.166, -0.5863, -0.2387), (-1.166, -0.5863, 1.666), (-1.353, 0.9959, 1.661), (1.258, 0.9971, 1.66), (1.342, -0.6198, 1.648), (0.679, 0.833, 1.652), (-0.6727, 0.8187, 1.652), (-0.6929, -0.6253, 1.657), (0.7036, -0.63, 1.656), (-1.353, 0.9959, -0.2435), (1.258, 0.9971, -0.2445), (1.287, -0.5859, -0.2388), (-0.6727, 0.8187, -0.2518), (-1.166, -0.5863, -0.2605), (-1.353, 0.9959, -0.2653), (1.258, 0.9971, -0.2663), (1.287, -0.5859, -0.2607), (0.679, 0.833, -0.2735), (-0.6727, 0.8187, -0.2736), (-0.6929, -0.6253, -0.2691), (0.7036, -0.63, -0.2703), (-0.6929, -0.6253, -0.2473), (-1.166, -0.5863, -0.2387), (-1.307, 0.995, -0.2435), (-1.227, -0.5962, -0.2605), (-1.307, 0.995, -0.2653), (-1.304, -0.591, -0.05015), (-1.384, 1.0, -0.05501), (-1.397, -0.5848, 0.02347), (-1.477, 1.006, 0.01861), (1.324, 1.036, -0.04118), (1.354, -0.6247, -0.03525), (1.486, 1.036, 0.01463), (1.517, -0.6247, 0.02056)], [(8, 9), (10, 11), (20, 23)], [(31, 30, 10, 4, 5, 11), (24, 2, 8, 7, 6, 9), (13, 12, 20), (14, 33, 12, 13), (19, 17, 21, 23), (49, 53, 52, 50, 51, 55, 54, 48), (21, 22, 23), (17, 18, 22, 21), (33, 16, 20, 12), (16, 14, 13, 20), (18, 19, 23, 22), (44, 49, 60, 58), (26, 25, 0, 1), (2, 24, 37, 36), (28, 29, 32, 15), (47, 28, 15, 34), (27, 26, 1, 3), (3, 1, 0), (25, 27, 3, 0), (29, 47, 34, 32), (32, 34, 15), (37, 41, 40, 38, 39, 43, 42, 36), (17, 2, 36, 42), (14, 30, 38, 40), (18, 17, 42, 43), (30, 31, 39, 38), (31, 18, 43, 39), (24, 33, 41, 37), (33, 14, 40, 41), (27, 35, 48, 54), (29, 45, 50, 52), (26, 27, 54, 55), (46, 51, 68, 66), (46, 26, 55, 51), (44, 47, 53, 49), (47, 29, 52, 53), (57, 58, 62, 61), (48, 35, 57, 59), (35, 27, 56, 57), (35, 44, 58, 57), (49, 48, 59, 60), (61, 62, 64, 63), (59, 57, 61, 63), (60, 59, 63, 64), (58, 60, 64, 62), (65, 66, 68, 67), (45, 46, 66, 65), (51, 50, 67, 68), (50, 45, 65, 67), (65, 62, 61, 66), (67, 64, 63, 68), (68, 63, 61, 66)])
_uv = me_plane_001.uv_layers.new(name='UVMap')
_uv.uv.foreach_set('vector', [1.0, 0.781, 1.0, 0.0, 1.0, 0.0, 1.0, 0.0, 1.0, 1.0, 1.0, 0.6682, 0.0, 0.0, 0.0, 1.0, 0.0, 0.806, 0.0, 1.0, 0.0, 0.0, 0.0, 0.0, 0.5379, 0.0, 0.0, 0.0, 0.0, 0.0, 0.5379, 0.0, 0.0, 0.0, 0.0, 0.0, 0.5379, 0.0, 0.0, 0.0, 0.0, 0.0, 0.0, 0.0, 0.0, 0.0, 0.0, 0.0, 0.0, 0.0, 0.5379, 0.0, 1.0, 0.0, 1.0, 0.781, 0.5448, 0.4255, 0.0, 0.5961, 0.0, 1.0, 0.0, 0.5961, 0.5448, 0.4255, 0.0, 0.04895, 0.0, 0.5961, 0.5448, 0.4255, 0.5448, 0.4255, 0.0, 0.5961, 0.0, 0.0, 0.0, 0.0, 0.0, 0.0, 0.0, 0.0, 0.0, 0.0, 0.0, 0.0, 0.0, 0.0, 0.0, 0.0, 0.0, 0.0, 0.0, 0.0, 0.0, 0.0, 0.0, 0.0, 0.0, 0.0, 0.0, 0.0, 0.0, 0.0, 0.0, 0.0, 0.0, 0.0, 0.0, 0.0, 0.0, 0.0, 0.0, 0.0, 0.0, 1.0, 0.0, 0.0, 0.0, 0.0, 0.0, 1.0, 0.0, 0.0, 0.0, 0.0, 0.0, 0.0, 0.0, 0.0, 0.0, 0.0, 0.0, 0.0, 0.0, 0.0, 0.0, 0.0, 0.0, 0.5961, 0.5448, 0.4255, 0.5448, 0.4255, 0.0, 0.5961, 0.0, 0.5961, 0.5448, 0.4255, 0.0, 0.04895, 0.0, 0.0, 0.0, 0.0, 0.0, 0.0, 0.0, 0.0, 0.5379, 0.0, 0.0, 0.0, 0.0, 0.0, 0.5379, 0.0, 0.5379, 0.0, 0.0, 0.0, 0.0, 0.0, 0.0, 0.0, 0.0, 0.0, 0.5379, 0.0, 1.0, 0.0, 1.0, 0.781, 0.5448, 0.4255, 0.0, 0.5961, 0.0, 1.0, 0.0, 0.0, 0.0, 0.0, 0.0, 0.0, 0.0, 0.0, 0.0, 0.0, 0.0, 0.0, 0.0, 0.0, 0.0, 0.0, 0.5448, 0.4255, 0.0, 0.5961, 0.0, 0.5961, 0.5448, 0.4255, 1.0, 0.0, 1.0, 0.781, 1.0, 0.781, 1.0, 0.0, 0.0, 0.0, 0.0, 0.0, 0.0, 0.0, 0.0, 0.0, 0.0, 0.0, 0.0, 0.0, 0.0, 0.0, 0.0, 0.0, 0.0, 0.0, 0.5379, 0.0, 0.5379, 0.0, 0.0, 0.0, 0.0, 0.0, 0.0, 0.0, 0.0, 0.0, 0.0, 0.0, 0.0, 0.0, 0.0, 0.0, 0.0, 0.0, 0.0, 0.0, 0.5448, 0.4255, 0.0, 0.5961, 0.0, 0.5961, 0.5448, 0.4255, 0.0, 0.0, 0.0, 0.0, 0.0, 0.0, 0.0, 0.0, 0.0, 0.0, 0.0, 0.0, 0.0, 0.0, 0.0, 0.0, 0.0, 0.0, 0.0, 0.0, 0.0, 0.0, 0.0, 0.0, 0.0, 0.0, 0.5379, 0.0, 0.5379, 0.0, 0.0, 0.0, 0.0, 0.0, 0.0, 0.0, 0.0, 0.0, 0.0, 0.0, 0.0, 0.0, 0.0, 0.0, 0.0, 0.0, 0.0, 0.0, 0.0, 0.0, 0.0, 0.0, 0.0, 0.0, 0.0, 0.0, 0.0, 0.0, 0.0, 0.0, 0.0, 0.0, 0.0, 0.0, 0.0, 0.0, 0.0, 1.0, 0.0, 1.0, 0.0, 0.0, 0.0, 1.0, 0.0, 0.0, 0.0, 0.0, 0.0, 1.0, 0.0, 0.0, 0.0, 0.0, 0.0, 0.0, 0.0, 0.0, 0.0, 0.0, 0.0, 1.0, 0.0, 1.0, 0.0, 0.0, 0.0, 0.0, 0.0, 0.0, 0.0, 0.0, 0.0, 0.0, 1.0, 0.0001447, 1.0, 0.7811, 1.0, 0.781, 1.0, 0.0, 0.0, 0.0, 0.0, 0.0, 0.0, 0.0, 0.0, 0.0, 1.0, 0.781, 1.0, 0.0, 1.0, 0.0, 1.0, 0.781, 0.0, 0.0, 0.0, 0.0, 0.0, 0.0, 0.0, 0.0, 1.0, 0.0001447, 0.0, 0.0, 0.0, 0.0, 1.0, 0.7811, 1.0, 0.0, 0.0, 0.0, 0.0, 1.0, 1.0, 0.781, 0.0, 0.0, 0.0, 0.0, 0.0, 0.0, 0.0, 0.0])
me_plane_001.use_remesh_fix_poles = True
me_plane_001.use_remesh_preserve_attributes = False
me_plane_001.use_mirror_vertex_groups = False
me_plane_001.update()

# ---- objects
ob_cylinder = bpy.data.objects.new('Cylinder', me_cylinder)
ob_cylinder_001 = bpy.data.objects.new('Cylinder.001', me_cylinder_001)
ob_plane = bpy.data.objects.new('Plane', me_plane)
ob_camera = bpy.data.objects.new('Camera', cam_camera)
ob_plane_001 = bpy.data.objects.new('Plane.001', me_plane_001)

# ---- transforms, parenting, visibility, modifiers, constraints
ob_cylinder.location = (0.6453, 0.2373, 2.98e-08)
ob_cylinder.rotation_euler = (-0.005039, 1.571, 0.0)
ob_cylinder.scale = (0.9576, 0.9576, 0.4436)
ob_cylinder.lineart.crease_threshold = 0.0
ob_cylinder_001.location = (-0.645, 0.2308, 2.98e-08)
ob_cylinder_001.rotation_euler = (-0.005038, 1.571, 0.0)
ob_cylinder_001.scale = (0.9576, 0.9576, 0.4439)
ob_cylinder_001.lineart.crease_threshold = 0.0
ob_plane.location = (-0.008787, -0.4748, 1.175)
ob_plane.rotation_euler = (-0.1534, 3.392e-17, 0.005039)
ob_plane.scale = (1.551, 1.0, 1.0)
ob_plane.lineart.crease_threshold = 0.0
ob_camera.location = (8.998, 5.609, 3.321)
ob_camera.rotation_euler = (1.272, 0.06473, 2.158)
ob_camera.lineart.crease_threshold = 0.0
ob_plane_001.location = (-1.718e-16, -0.6292, -0.7592)
ob_plane_001.scale = (0.9204, 0.9204, 0.9204)
ob_plane_001.lineart.crease_threshold = 0.0

# ---- collection membership
col_collection.objects.link(ob_cylinder)
col_collection.objects.link(ob_cylinder_001)
col_collection.objects.link(ob_plane)
col_collection.objects.link(ob_camera)
col_collection.objects.link(ob_plane_001)

# ---- scene / render settings (as saved in the file)
scene.camera = ob_camera
scene.frame_start = 1; scene.frame_end = 250; scene.frame_set(1)
scene.render.engine = 'BLENDER_EEVEE_NEXT'
scene.cycles.use_denoising = False
scene.cycles.samples = 128
scene.cycles.sampling_pattern = 'TABULATED_SOBOL'
scene.cycles.use_adaptive_sampling = False
scene.cycles.use_light_tree = False
scene.view_settings.view_transform = 'Filmic'
bpy.context.view_layer.update()

